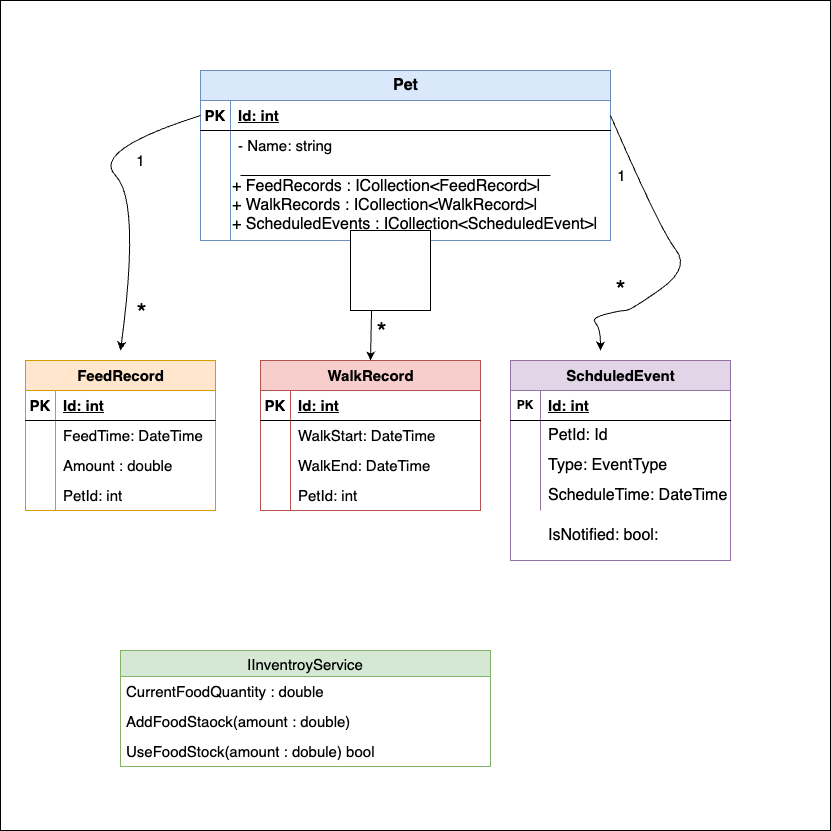

The diagram above was exported from draw.io. Its source (the exported page's mxGraphModel, read from the mxfile embedded in the PNG):
<mxGraphModel dx="816" dy="566" grid="1" gridSize="10" guides="1" tooltips="1" connect="1" arrows="1" fold="1" page="1" pageScale="1" pageWidth="850" pageHeight="1100" math="0" shadow="0">
  <root>
    <mxCell id="0" />
    <mxCell id="1" parent="0" />
    <mxCell id="132" value="" style="whiteSpace=wrap;html=1;aspect=fixed;" vertex="1" parent="1">
      <mxGeometry x="100" y="70" width="830" height="830" as="geometry" />
    </mxCell>
    <mxCell id="2" value="Pet" style="shape=table;startSize=30;container=1;collapsible=1;childLayout=tableLayout;fixedRows=1;rowLines=0;fontStyle=1;align=center;resizeLast=1;html=1;fillColor=#dae8fc;strokeColor=#6c8ebf;fontSize=16;" parent="1" vertex="1">
      <mxGeometry x="300" y="140" width="410" height="170" as="geometry" />
    </mxCell>
    <mxCell id="3" value="" style="shape=tableRow;horizontal=0;startSize=0;swimlaneHead=0;swimlaneBody=0;fillColor=none;collapsible=0;dropTarget=0;points=[[0,0.5],[1,0.5]];portConstraint=eastwest;top=0;left=0;right=0;bottom=1;" parent="2" vertex="1">
      <mxGeometry y="30" width="410" height="30" as="geometry" />
    </mxCell>
    <mxCell id="4" value="PK" style="shape=partialRectangle;connectable=0;fillColor=none;top=0;left=0;bottom=0;right=0;fontStyle=1;overflow=hidden;whiteSpace=wrap;html=1;fontSize=15;" parent="3" vertex="1">
      <mxGeometry width="30" height="30" as="geometry">
        <mxRectangle width="30" height="30" as="alternateBounds" />
      </mxGeometry>
    </mxCell>
    <mxCell id="5" value="Id: int" style="shape=partialRectangle;connectable=0;fillColor=none;top=0;left=0;bottom=0;right=0;align=left;spacingLeft=6;fontStyle=5;overflow=hidden;whiteSpace=wrap;html=1;fontSize=15;" parent="3" vertex="1">
      <mxGeometry x="30" width="380" height="30" as="geometry">
        <mxRectangle width="380" height="30" as="alternateBounds" />
      </mxGeometry>
    </mxCell>
    <mxCell id="6" value="" style="shape=tableRow;horizontal=0;startSize=0;swimlaneHead=0;swimlaneBody=0;fillColor=none;collapsible=0;dropTarget=0;points=[[0,0.5],[1,0.5]];portConstraint=eastwest;top=0;left=0;right=0;bottom=0;" parent="2" vertex="1">
      <mxGeometry y="60" width="410" height="30" as="geometry" />
    </mxCell>
    <mxCell id="7" value="" style="shape=partialRectangle;connectable=0;fillColor=none;top=0;left=0;bottom=0;right=0;editable=1;overflow=hidden;whiteSpace=wrap;html=1;fontSize=15;" parent="6" vertex="1">
      <mxGeometry width="30" height="30" as="geometry">
        <mxRectangle width="30" height="30" as="alternateBounds" />
      </mxGeometry>
    </mxCell>
    <mxCell id="8" value="- Name: string" style="shape=partialRectangle;connectable=0;fillColor=none;top=0;left=0;bottom=0;right=0;align=left;spacingLeft=6;overflow=hidden;whiteSpace=wrap;html=1;fontSize=15;" parent="6" vertex="1">
      <mxGeometry x="30" width="380" height="30" as="geometry">
        <mxRectangle width="380" height="30" as="alternateBounds" />
      </mxGeometry>
    </mxCell>
    <mxCell id="9" value="" style="shape=tableRow;horizontal=0;startSize=0;swimlaneHead=0;swimlaneBody=0;fillColor=none;collapsible=0;dropTarget=0;points=[[0,0.5],[1,0.5]];portConstraint=eastwest;top=0;left=0;right=0;bottom=0;" parent="2" vertex="1">
      <mxGeometry y="90" width="410" height="80" as="geometry" />
    </mxCell>
    <mxCell id="10" value="" style="shape=partialRectangle;connectable=0;fillColor=none;top=0;left=0;bottom=0;right=0;editable=1;overflow=hidden;whiteSpace=wrap;html=1;" parent="9" vertex="1">
      <mxGeometry width="30" height="80" as="geometry">
        <mxRectangle width="30" height="80" as="alternateBounds" />
      </mxGeometry>
    </mxCell>
    <mxCell id="11" value="" style="shape=partialRectangle;connectable=0;fillColor=none;top=0;left=0;bottom=0;right=0;align=left;spacingLeft=6;overflow=hidden;whiteSpace=wrap;html=1;" parent="9" vertex="1">
      <mxGeometry x="30" width="380" height="80" as="geometry">
        <mxRectangle width="380" height="80" as="alternateBounds" />
      </mxGeometry>
    </mxCell>
    <mxCell id="20" value="" style="line;strokeWidth=1;rotatable=0;dashed=0;labelPosition=right;align=left;verticalAlign=middle;spacingTop=0;spacingLeft=6;points=[];portConstraint=eastwest;" parent="1" vertex="1">
      <mxGeometry x="340" y="240" width="310" height="10" as="geometry" />
    </mxCell>
    <mxCell id="21" value="&lt;p style=&quot;margin: 0in; color: rgb(0, 0, 0);&quot; class=&quot;MsoNormal&quot;&gt;&lt;span style=&quot;color: black;&quot;&gt;&lt;font face=&quot;Helvetica&quot;&gt;+ FeedRecords : ICollection&amp;lt;FeedRecord&amp;gt;|&lt;/font&gt;&lt;/span&gt;&lt;/p&gt;&lt;p style=&quot;margin: 0in; color: rgb(0, 0, 0);&quot; class=&quot;MsoNormal&quot;&gt;&lt;span style=&quot;color: black;&quot;&gt;&lt;font face=&quot;Helvetica&quot;&gt;+ WalkRecords : ICollection&amp;lt;WalkRecord&amp;gt;|&lt;/font&gt;&lt;/span&gt;&lt;/p&gt;&lt;p style=&quot;margin: 0in; color: rgb(0, 0, 0);&quot; class=&quot;MsoNormal&quot;&gt;&lt;span style=&quot;color: black;&quot;&gt;&lt;font face=&quot;Helvetica&quot;&gt;+ ScheduledEvents : ICollection&amp;lt;ScheduledEvent&amp;gt;|&lt;/font&gt;&lt;/span&gt;&lt;/p&gt;" style="text;strokeColor=none;align=left;fillColor=none;html=1;verticalAlign=middle;whiteSpace=wrap;rounded=0;fontSize=16;" parent="1" vertex="1">
      <mxGeometry x="330" y="240" width="380" height="70" as="geometry" />
    </mxCell>
    <mxCell id="42" value="FeedRecord" style="shape=table;startSize=30;container=1;collapsible=1;childLayout=tableLayout;fixedRows=1;rowLines=0;fontStyle=1;align=center;resizeLast=1;html=1;fillColor=#ffe6cc;strokeColor=#d79b00;fontSize=15;" parent="1" vertex="1">
      <mxGeometry x="125" y="430" width="190" height="150" as="geometry" />
    </mxCell>
    <mxCell id="43" value="" style="shape=tableRow;horizontal=0;startSize=0;swimlaneHead=0;swimlaneBody=0;fillColor=none;collapsible=0;dropTarget=0;points=[[0,0.5],[1,0.5]];portConstraint=eastwest;top=0;left=0;right=0;bottom=1;fontSize=15;" parent="42" vertex="1">
      <mxGeometry y="30" width="190" height="30" as="geometry" />
    </mxCell>
    <mxCell id="44" value="PK" style="shape=partialRectangle;connectable=0;fillColor=none;top=0;left=0;bottom=0;right=0;fontStyle=1;overflow=hidden;whiteSpace=wrap;html=1;fontSize=15;" parent="43" vertex="1">
      <mxGeometry width="30" height="30" as="geometry">
        <mxRectangle width="30" height="30" as="alternateBounds" />
      </mxGeometry>
    </mxCell>
    <mxCell id="45" value="Id: int" style="shape=partialRectangle;connectable=0;fillColor=none;top=0;left=0;bottom=0;right=0;align=left;spacingLeft=6;fontStyle=5;overflow=hidden;whiteSpace=wrap;html=1;fontSize=15;" parent="43" vertex="1">
      <mxGeometry x="30" width="160" height="30" as="geometry">
        <mxRectangle width="160" height="30" as="alternateBounds" />
      </mxGeometry>
    </mxCell>
    <mxCell id="46" value="" style="shape=tableRow;horizontal=0;startSize=0;swimlaneHead=0;swimlaneBody=0;fillColor=none;collapsible=0;dropTarget=0;points=[[0,0.5],[1,0.5]];portConstraint=eastwest;top=0;left=0;right=0;bottom=0;" parent="42" vertex="1">
      <mxGeometry y="60" width="190" height="30" as="geometry" />
    </mxCell>
    <mxCell id="47" value="" style="shape=partialRectangle;connectable=0;fillColor=none;top=0;left=0;bottom=0;right=0;editable=1;overflow=hidden;whiteSpace=wrap;html=1;fontSize=15;" parent="46" vertex="1">
      <mxGeometry width="30" height="30" as="geometry">
        <mxRectangle width="30" height="30" as="alternateBounds" />
      </mxGeometry>
    </mxCell>
    <mxCell id="48" value="FeedTime: DateTime" style="shape=partialRectangle;connectable=0;fillColor=none;top=0;left=0;bottom=0;right=0;align=left;spacingLeft=6;overflow=hidden;whiteSpace=wrap;html=1;fontSize=15;" parent="46" vertex="1">
      <mxGeometry x="30" width="160" height="30" as="geometry">
        <mxRectangle width="160" height="30" as="alternateBounds" />
      </mxGeometry>
    </mxCell>
    <mxCell id="49" value="" style="shape=tableRow;horizontal=0;startSize=0;swimlaneHead=0;swimlaneBody=0;fillColor=none;collapsible=0;dropTarget=0;points=[[0,0.5],[1,0.5]];portConstraint=eastwest;top=0;left=0;right=0;bottom=0;" parent="42" vertex="1">
      <mxGeometry y="90" width="190" height="30" as="geometry" />
    </mxCell>
    <mxCell id="50" value="" style="shape=partialRectangle;connectable=0;fillColor=none;top=0;left=0;bottom=0;right=0;editable=1;overflow=hidden;whiteSpace=wrap;html=1;fontSize=15;" parent="49" vertex="1">
      <mxGeometry width="30" height="30" as="geometry">
        <mxRectangle width="30" height="30" as="alternateBounds" />
      </mxGeometry>
    </mxCell>
    <mxCell id="51" value="Amount : double" style="shape=partialRectangle;connectable=0;fillColor=none;top=0;left=0;bottom=0;right=0;align=left;spacingLeft=6;overflow=hidden;whiteSpace=wrap;html=1;fontSize=15;" parent="49" vertex="1">
      <mxGeometry x="30" width="160" height="30" as="geometry">
        <mxRectangle width="160" height="30" as="alternateBounds" />
      </mxGeometry>
    </mxCell>
    <mxCell id="52" value="" style="shape=tableRow;horizontal=0;startSize=0;swimlaneHead=0;swimlaneBody=0;fillColor=none;collapsible=0;dropTarget=0;points=[[0,0.5],[1,0.5]];portConstraint=eastwest;top=0;left=0;right=0;bottom=0;" parent="42" vertex="1">
      <mxGeometry y="120" width="190" height="30" as="geometry" />
    </mxCell>
    <mxCell id="53" value="" style="shape=partialRectangle;connectable=0;fillColor=none;top=0;left=0;bottom=0;right=0;editable=1;overflow=hidden;whiteSpace=wrap;html=1;fontSize=15;" parent="52" vertex="1">
      <mxGeometry width="30" height="30" as="geometry">
        <mxRectangle width="30" height="30" as="alternateBounds" />
      </mxGeometry>
    </mxCell>
    <mxCell id="54" value="PetId: int" style="shape=partialRectangle;connectable=0;fillColor=none;top=0;left=0;bottom=0;right=0;align=left;spacingLeft=6;overflow=hidden;whiteSpace=wrap;html=1;fontSize=15;" parent="52" vertex="1">
      <mxGeometry x="30" width="160" height="30" as="geometry">
        <mxRectangle width="160" height="30" as="alternateBounds" />
      </mxGeometry>
    </mxCell>
    <mxCell id="74" value="WalkRecord" style="shape=table;startSize=30;container=1;collapsible=1;childLayout=tableLayout;fixedRows=1;rowLines=0;fontStyle=1;align=center;resizeLast=1;html=1;fillColor=#f8cecc;strokeColor=#b85450;fontSize=15;" parent="1" vertex="1">
      <mxGeometry x="360" y="430" width="220" height="150" as="geometry" />
    </mxCell>
    <mxCell id="75" value="" style="shape=tableRow;horizontal=0;startSize=0;swimlaneHead=0;swimlaneBody=0;fillColor=none;collapsible=0;dropTarget=0;points=[[0,0.5],[1,0.5]];portConstraint=eastwest;top=0;left=0;right=0;bottom=1;" parent="74" vertex="1">
      <mxGeometry y="30" width="220" height="30" as="geometry" />
    </mxCell>
    <mxCell id="76" value="PK" style="shape=partialRectangle;connectable=0;fillColor=none;top=0;left=0;bottom=0;right=0;fontStyle=1;overflow=hidden;whiteSpace=wrap;html=1;fontSize=15;" parent="75" vertex="1">
      <mxGeometry width="30" height="30" as="geometry">
        <mxRectangle width="30" height="30" as="alternateBounds" />
      </mxGeometry>
    </mxCell>
    <mxCell id="77" value="Id: int" style="shape=partialRectangle;connectable=0;fillColor=none;top=0;left=0;bottom=0;right=0;align=left;spacingLeft=6;fontStyle=5;overflow=hidden;whiteSpace=wrap;html=1;fontSize=15;" parent="75" vertex="1">
      <mxGeometry x="30" width="190" height="30" as="geometry">
        <mxRectangle width="190" height="30" as="alternateBounds" />
      </mxGeometry>
    </mxCell>
    <mxCell id="78" value="" style="shape=tableRow;horizontal=0;startSize=0;swimlaneHead=0;swimlaneBody=0;fillColor=none;collapsible=0;dropTarget=0;points=[[0,0.5],[1,0.5]];portConstraint=eastwest;top=0;left=0;right=0;bottom=0;" parent="74" vertex="1">
      <mxGeometry y="60" width="220" height="30" as="geometry" />
    </mxCell>
    <mxCell id="79" value="" style="shape=partialRectangle;connectable=0;fillColor=none;top=0;left=0;bottom=0;right=0;editable=1;overflow=hidden;whiteSpace=wrap;html=1;fontSize=15;" parent="78" vertex="1">
      <mxGeometry width="30" height="30" as="geometry">
        <mxRectangle width="30" height="30" as="alternateBounds" />
      </mxGeometry>
    </mxCell>
    <mxCell id="80" value="WalkStart: DateTime" style="shape=partialRectangle;connectable=0;fillColor=none;top=0;left=0;bottom=0;right=0;align=left;spacingLeft=6;overflow=hidden;whiteSpace=wrap;html=1;fontSize=15;" parent="78" vertex="1">
      <mxGeometry x="30" width="190" height="30" as="geometry">
        <mxRectangle width="190" height="30" as="alternateBounds" />
      </mxGeometry>
    </mxCell>
    <mxCell id="81" value="" style="shape=tableRow;horizontal=0;startSize=0;swimlaneHead=0;swimlaneBody=0;fillColor=none;collapsible=0;dropTarget=0;points=[[0,0.5],[1,0.5]];portConstraint=eastwest;top=0;left=0;right=0;bottom=0;" parent="74" vertex="1">
      <mxGeometry y="90" width="220" height="30" as="geometry" />
    </mxCell>
    <mxCell id="82" value="" style="shape=partialRectangle;connectable=0;fillColor=none;top=0;left=0;bottom=0;right=0;editable=1;overflow=hidden;whiteSpace=wrap;html=1;fontSize=15;" parent="81" vertex="1">
      <mxGeometry width="30" height="30" as="geometry">
        <mxRectangle width="30" height="30" as="alternateBounds" />
      </mxGeometry>
    </mxCell>
    <mxCell id="83" value="WalkEnd: DateTime" style="shape=partialRectangle;connectable=0;fillColor=none;top=0;left=0;bottom=0;right=0;align=left;spacingLeft=6;overflow=hidden;whiteSpace=wrap;html=1;fontSize=15;" parent="81" vertex="1">
      <mxGeometry x="30" width="190" height="30" as="geometry">
        <mxRectangle width="190" height="30" as="alternateBounds" />
      </mxGeometry>
    </mxCell>
    <mxCell id="84" value="" style="shape=tableRow;horizontal=0;startSize=0;swimlaneHead=0;swimlaneBody=0;fillColor=none;collapsible=0;dropTarget=0;points=[[0,0.5],[1,0.5]];portConstraint=eastwest;top=0;left=0;right=0;bottom=0;" parent="74" vertex="1">
      <mxGeometry y="120" width="220" height="30" as="geometry" />
    </mxCell>
    <mxCell id="85" value="" style="shape=partialRectangle;connectable=0;fillColor=none;top=0;left=0;bottom=0;right=0;editable=1;overflow=hidden;whiteSpace=wrap;html=1;fontSize=15;" parent="84" vertex="1">
      <mxGeometry width="30" height="30" as="geometry">
        <mxRectangle width="30" height="30" as="alternateBounds" />
      </mxGeometry>
    </mxCell>
    <mxCell id="86" value="PetId: int" style="shape=partialRectangle;connectable=0;fillColor=none;top=0;left=0;bottom=0;right=0;align=left;spacingLeft=6;overflow=hidden;whiteSpace=wrap;html=1;fontSize=15;" parent="84" vertex="1">
      <mxGeometry x="30" width="190" height="30" as="geometry">
        <mxRectangle width="190" height="30" as="alternateBounds" />
      </mxGeometry>
    </mxCell>
    <mxCell id="101" value="SchduledEvent" style="shape=table;startSize=30;container=1;collapsible=1;childLayout=tableLayout;fixedRows=1;rowLines=0;fontStyle=1;align=center;resizeLast=1;html=1;fillColor=#e1d5e7;strokeColor=#9673a6;fontSize=15;" parent="1" vertex="1">
      <mxGeometry x="610" y="430" width="220" height="200" as="geometry" />
    </mxCell>
    <mxCell id="102" value="" style="shape=tableRow;horizontal=0;startSize=0;swimlaneHead=0;swimlaneBody=0;fillColor=none;collapsible=0;dropTarget=0;points=[[0,0.5],[1,0.5]];portConstraint=eastwest;top=0;left=0;right=0;bottom=1;fontSize=16;" parent="101" vertex="1">
      <mxGeometry y="30" width="220" height="30" as="geometry" />
    </mxCell>
    <mxCell id="103" value="PK" style="shape=partialRectangle;connectable=0;fillColor=none;top=0;left=0;bottom=0;right=0;fontStyle=1;overflow=hidden;whiteSpace=wrap;html=1;" parent="102" vertex="1">
      <mxGeometry width="30" height="30" as="geometry">
        <mxRectangle width="30" height="30" as="alternateBounds" />
      </mxGeometry>
    </mxCell>
    <mxCell id="104" value="Id: int" style="shape=partialRectangle;connectable=0;fillColor=none;top=0;left=0;bottom=0;right=0;align=left;spacingLeft=6;fontStyle=5;overflow=hidden;whiteSpace=wrap;html=1;fontSize=15;" parent="102" vertex="1">
      <mxGeometry x="30" width="190" height="30" as="geometry">
        <mxRectangle width="190" height="30" as="alternateBounds" />
      </mxGeometry>
    </mxCell>
    <mxCell id="105" value="" style="shape=tableRow;horizontal=0;startSize=0;swimlaneHead=0;swimlaneBody=0;fillColor=none;collapsible=0;dropTarget=0;points=[[0,0.5],[1,0.5]];portConstraint=eastwest;top=0;left=0;right=0;bottom=0;" parent="101" vertex="1">
      <mxGeometry y="60" width="220" height="30" as="geometry" />
    </mxCell>
    <mxCell id="106" value="" style="shape=partialRectangle;connectable=0;fillColor=none;top=0;left=0;bottom=0;right=0;editable=1;overflow=hidden;whiteSpace=wrap;html=1;" parent="105" vertex="1">
      <mxGeometry width="30" height="30" as="geometry">
        <mxRectangle width="30" height="30" as="alternateBounds" />
      </mxGeometry>
    </mxCell>
    <mxCell id="107" value="PetId: Id" style="shape=partialRectangle;connectable=0;fillColor=none;top=0;left=0;bottom=0;right=0;align=left;spacingLeft=6;overflow=hidden;whiteSpace=wrap;html=1;fontSize=16;" parent="105" vertex="1">
      <mxGeometry x="30" width="190" height="30" as="geometry">
        <mxRectangle width="190" height="30" as="alternateBounds" />
      </mxGeometry>
    </mxCell>
    <mxCell id="108" value="" style="shape=tableRow;horizontal=0;startSize=0;swimlaneHead=0;swimlaneBody=0;fillColor=none;collapsible=0;dropTarget=0;points=[[0,0.5],[1,0.5]];portConstraint=eastwest;top=0;left=0;right=0;bottom=0;" parent="101" vertex="1">
      <mxGeometry y="90" width="220" height="30" as="geometry" />
    </mxCell>
    <mxCell id="109" value="" style="shape=partialRectangle;connectable=0;fillColor=none;top=0;left=0;bottom=0;right=0;editable=1;overflow=hidden;whiteSpace=wrap;html=1;" parent="108" vertex="1">
      <mxGeometry width="30" height="30" as="geometry">
        <mxRectangle width="30" height="30" as="alternateBounds" />
      </mxGeometry>
    </mxCell>
    <mxCell id="110" value="Type: EventType" style="shape=partialRectangle;connectable=0;fillColor=none;top=0;left=0;bottom=0;right=0;align=left;spacingLeft=6;overflow=hidden;whiteSpace=wrap;html=1;fontSize=16;" parent="108" vertex="1">
      <mxGeometry x="30" width="190" height="30" as="geometry">
        <mxRectangle width="190" height="30" as="alternateBounds" />
      </mxGeometry>
    </mxCell>
    <mxCell id="111" value="" style="shape=tableRow;horizontal=0;startSize=0;swimlaneHead=0;swimlaneBody=0;fillColor=none;collapsible=0;dropTarget=0;points=[[0,0.5],[1,0.5]];portConstraint=eastwest;top=0;left=0;right=0;bottom=0;" parent="101" vertex="1">
      <mxGeometry y="120" width="220" height="30" as="geometry" />
    </mxCell>
    <mxCell id="112" value="" style="shape=partialRectangle;connectable=0;fillColor=none;top=0;left=0;bottom=0;right=0;editable=1;overflow=hidden;whiteSpace=wrap;html=1;" parent="111" vertex="1">
      <mxGeometry width="30" height="30" as="geometry">
        <mxRectangle width="30" height="30" as="alternateBounds" />
      </mxGeometry>
    </mxCell>
    <mxCell id="113" value="ScheduleTime: DateTime" style="shape=partialRectangle;connectable=0;fillColor=none;top=0;left=0;bottom=0;right=0;align=left;spacingLeft=6;overflow=hidden;whiteSpace=wrap;html=1;fontSize=16;" parent="111" vertex="1">
      <mxGeometry x="30" width="190" height="30" as="geometry">
        <mxRectangle width="190" height="30" as="alternateBounds" />
      </mxGeometry>
    </mxCell>
    <mxCell id="114" value="" style="shape=partialRectangle;connectable=0;fillColor=none;top=0;left=0;bottom=0;right=0;editable=1;overflow=hidden;whiteSpace=wrap;html=1;" parent="1" vertex="1">
      <mxGeometry x="610" y="590" width="30" height="30" as="geometry">
        <mxRectangle width="30" height="30" as="alternateBounds" />
      </mxGeometry>
    </mxCell>
    <mxCell id="115" value="IsNotified: bool:&amp;nbsp;" style="shape=partialRectangle;connectable=0;fillColor=none;top=0;left=0;bottom=0;right=0;align=left;spacingLeft=6;overflow=hidden;whiteSpace=wrap;html=1;fontSize=16;" parent="1" vertex="1">
      <mxGeometry x="640" y="590" width="190" height="30" as="geometry">
        <mxRectangle width="190" height="30" as="alternateBounds" />
      </mxGeometry>
    </mxCell>
    <mxCell id="116" value="&lt;font style=&quot;font-size: 26px;&quot;&gt;*&lt;/font&gt;" style="curved=1;endArrow=classic;html=1;entryX=1.011;entryY=0.135;entryDx=0;entryDy=0;entryPerimeter=0;exitX=1;exitY=0.5;exitDx=0;exitDy=0;" parent="1" source="3" edge="1">
      <mxGeometry x="0.5836" y="-20" width="50" height="50" relative="1" as="geometry">
        <mxPoint x="670" y="170" as="sourcePoint" />
        <mxPoint x="700" y="420" as="targetPoint" />
        <Array as="points">
          <mxPoint x="760" y="300" />
          <mxPoint x="790" y="337.5" />
          <mxPoint x="730" y="380" />
          <mxPoint x="720" y="380" />
          <mxPoint x="690" y="387.5" />
          <mxPoint x="700" y="397.5" />
        </Array>
        <mxPoint x="5" y="-1" as="offset" />
      </mxGeometry>
    </mxCell>
    <mxCell id="117" value="&lt;font style=&quot;font-size: 15px;&quot;&gt;1&lt;/font&gt;" style="edgeLabel;html=1;align=center;verticalAlign=middle;resizable=0;points=[];" parent="116" vertex="1" connectable="0">
      <mxGeometry x="-0.6738" relative="1" as="geometry">
        <mxPoint x="-11" y="11" as="offset" />
      </mxGeometry>
    </mxCell>
    <mxCell id="118" style="edgeStyle=none;html=1;exitX=0.375;exitY=1.014;exitDx=0;exitDy=0;entryX=0.5;entryY=0;entryDx=0;entryDy=0;exitPerimeter=0;" parent="1" source="21" target="74" edge="1">
      <mxGeometry relative="1" as="geometry" />
    </mxCell>
    <mxCell id="119" value="&lt;font style=&quot;font-size: 15px;&quot;&gt;1&lt;/font&gt;" style="edgeLabel;html=1;align=center;verticalAlign=middle;resizable=0;points=[];" parent="118" vertex="1" connectable="0">
      <mxGeometry x="-0.5124" y="1" relative="1" as="geometry">
        <mxPoint x="9" as="offset" />
      </mxGeometry>
    </mxCell>
    <mxCell id="120" value="&lt;font style=&quot;font-size: 26px;&quot;&gt;*&lt;/font&gt;" style="edgeLabel;html=1;align=center;verticalAlign=middle;resizable=0;points=[];" parent="118" vertex="1" connectable="0">
      <mxGeometry x="0.5127" y="2" relative="1" as="geometry">
        <mxPoint x="8" as="offset" />
      </mxGeometry>
    </mxCell>
    <mxCell id="122" value="" style="curved=1;endArrow=classic;html=1;exitX=0;exitY=0.5;exitDx=0;exitDy=0;" parent="1" source="3" edge="1">
      <mxGeometry width="50" height="50" relative="1" as="geometry">
        <mxPoint x="240" y="220" as="sourcePoint" />
        <mxPoint x="220" y="420" as="targetPoint" />
        <Array as="points">
          <mxPoint x="190" y="220" />
          <mxPoint x="240" y="270" />
        </Array>
      </mxGeometry>
    </mxCell>
    <mxCell id="123" value="&lt;font style=&quot;font-size: 15px;&quot;&gt;1&lt;/font&gt;" style="edgeLabel;html=1;align=center;verticalAlign=middle;resizable=0;points=[];" parent="122" vertex="1" connectable="0">
      <mxGeometry x="-0.4668" y="12" relative="1" as="geometry">
        <mxPoint x="22" y="6" as="offset" />
      </mxGeometry>
    </mxCell>
    <mxCell id="124" value="&lt;font style=&quot;font-size: 26px;&quot;&gt;*&lt;/font&gt;" style="edgeLabel;html=1;align=center;verticalAlign=middle;resizable=0;points=[];" parent="122" vertex="1" connectable="0">
      <mxGeometry x="0.7713" y="2" relative="1" as="geometry">
        <mxPoint x="13" as="offset" />
      </mxGeometry>
    </mxCell>
    <mxCell id="127" value="IInventroyService" style="swimlane;fontStyle=0;childLayout=stackLayout;horizontal=1;startSize=26;horizontalStack=0;resizeParent=1;resizeParentMax=0;resizeLast=0;collapsible=1;marginBottom=0;align=center;fontSize=15;fillColor=#d5e8d4;strokeColor=#82b366;" parent="1" vertex="1">
      <mxGeometry x="220" y="720" width="370" height="116" as="geometry" />
    </mxCell>
    <mxCell id="128" value="CurrentFoodQuantity : double" style="text;strokeColor=none;fillColor=none;spacingLeft=4;spacingRight=4;overflow=hidden;rotatable=0;points=[[0,0.5],[1,0.5]];portConstraint=eastwest;fontSize=15;whiteSpace=wrap;html=1;" parent="127" vertex="1">
      <mxGeometry y="26" width="370" height="30" as="geometry" />
    </mxCell>
    <mxCell id="129" value="AddFoodStaock(amount : double)" style="text;strokeColor=none;fillColor=none;spacingLeft=4;spacingRight=4;overflow=hidden;rotatable=0;points=[[0,0.5],[1,0.5]];portConstraint=eastwest;fontSize=15;whiteSpace=wrap;html=1;" parent="127" vertex="1">
      <mxGeometry y="56" width="370" height="30" as="geometry" />
    </mxCell>
    <mxCell id="130" value="UseFoodStock(amount : dobule) bool" style="text;strokeColor=none;fillColor=none;spacingLeft=4;spacingRight=4;overflow=hidden;rotatable=0;points=[[0,0.5],[1,0.5]];portConstraint=eastwest;fontSize=15;whiteSpace=wrap;html=1;" parent="127" vertex="1">
      <mxGeometry y="86" width="370" height="30" as="geometry" />
    </mxCell>
    <mxCell id="131" value="" style="whiteSpace=wrap;html=1;aspect=fixed;" vertex="1" parent="1">
      <mxGeometry x="450" y="300" width="80" height="80" as="geometry" />
    </mxCell>
  </root>
</mxGraphModel>